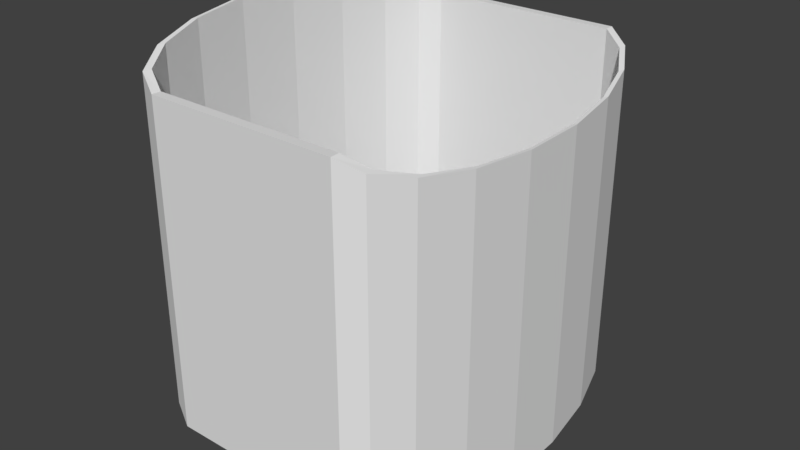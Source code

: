 # Source: startRoom.blend  (saved by Blender 2.78.0; exported with 4.5.12 LTS)
import bpy
from mathutils import Matrix  # noqa: F401  (used for matrix-valued properties, if any)

bpy.ops.wm.read_factory_settings(use_empty=True)
scene = bpy.context.scene
scene.name = 'Scene'

# ---- collections
col_collection_1 = bpy.data.collections.new('Collection 1'); scene.collection.children.link(col_collection_1)

# ---- world
world_world = bpy.data.worlds.new('World'); scene.world = world_world
world_world.color = (0.05088, 0.05088, 0.05088)
world_world.use_sun_shadow = False
world_world.sun_shadow_jitter_overblur = 0.0
world_world.cycles.sampling_method = 'MANUAL'

# ---- meshes
me_plane = bpy.data.meshes.new('Plane')
me_plane.from_pydata([(3.502, 1.0, 0.0), (8.312, 1.0, 0.0), (-1.0, 1.0, 0.0), (1.0, 1.0, 0.0), (9.322, 0.8478, -0.2005), (10.22, 0.3525, -0.3784), (10.9, -0.4264, -0.5122), (11.28, -1.395, -0.5858), (11.3, -2.436, -0.5904), (10.98, -3.424, -0.5253), (10.35, -4.24, -0.3984), (9.478, -4.786, -0.2251), (8.477, -4.996, -0.02618), (-0.9257, -4.996, -0.02618), (-1.944, -4.852, 0.1758), (-2.853, -4.362, 0.3557), (-3.543, -3.585, 0.4918), (-3.93, -2.614, 0.5676), (-3.968, -1.567, 0.5741), (-3.653, -0.5691, 0.5104), (-3.022, 0.2582, 0.3842), (-2.152, 0.8155, 0.2108), (-1.147, 0.9991, 0.01098), (3.502, 1.0, 5.555), (8.312, 1.0, 5.555), (-1.0, 1.0, 5.555), (1.0, 1.0, 5.555), (9.322, 0.8478, 5.354), (10.22, 0.3525, 5.176), (10.9, -0.4264, 5.043), (11.28, -1.395, 4.969), (11.3, -2.436, 4.964), (10.98, -3.424, 5.03), (10.35, -4.24, 5.156), (9.478, -4.786, 5.33), (8.477, -4.996, 5.529), (-0.9257, -4.996, 5.529), (-1.944, -4.852, 5.731), (-2.853, -4.362, 5.911), (-3.543, -3.585, 6.047), (-3.93, -2.614, 6.122), (-3.968, -1.567, 6.129), (-3.653, -0.5691, 6.065), (-3.022, 0.2582, 5.939), (-2.152, 0.8155, 5.766), (-1.147, 0.9991, 5.566)], [], [(3, 2, 25, 26), (18, 17, 40, 41), (11, 10, 33, 34), (4, 1, 24, 27), (19, 18, 41, 42), (12, 11, 34, 35), (5, 4, 27, 28), (20, 19, 42, 43), (13, 12, 35, 36), (6, 5, 28, 29), (21, 20, 43, 44), (14, 13, 36, 37), (7, 6, 29, 30), (22, 21, 44, 45), (15, 14, 37, 38), (8, 7, 30, 31), (2, 22, 45, 25), (0, 3, 26, 23), (16, 15, 38, 39), (9, 8, 31, 32), (1, 0, 23, 24), (17, 16, 39, 40), (10, 9, 32, 33)])
_uv = me_plane.uv_layers.new(name='UVMap')
_uv.uv.foreach_set('vector', [0.7841, 0.3292, 0.9026, 0.3292, 0.9026, 0.0003107, 0.7841, 0.0003107, 0.4345, 0.6588, 0.4965, 0.6592, 0.4965, 0.3302, 0.4345, 0.3299, 0.9032, 0.01058, 0.9547, 0.0003107, 0.9547, 0.3292, 0.9032, 0.3395, 0.6176, 0.363, 0.5577, 0.3749, 0.5577, 0.7038, 0.6176, 0.6919, 0.8501, 0.3599, 0.791, 0.3637, 0.791, 0.6926, 0.8501, 0.6889, 0.8997, 0.3642, 0.9589, 0.3525, 0.9589, 0.6814, 0.8997, 0.6932, 0.6708, 0.3525, 0.6176, 0.363, 0.6176, 0.6919, 0.6708, 0.6814, 0.8991, 0.3525, 0.8501, 0.3599, 0.8501, 0.6889, 0.8991, 0.6814, 0.5571, 0.3292, 0.0003107, 0.3292, 0.0003108, 0.0003107, 0.5571, 0.0003108, 0.1539, 0.9962, 0.1078, 0.9883, 0.1078, 0.6594, 0.1539, 0.6673, 0.724, 0.01214, 0.6724, 0.02241, 0.6724, 0.3513, 0.724, 0.3411, 0.6115, 0.01227, 0.6718, 0.0003107, 0.6718, 0.3292, 0.6115, 0.3412, 0.7287, 0.6858, 0.6714, 0.6814, 0.6714, 0.3525, 0.7287, 0.3568, 0.7835, 0.0003107, 0.724, 0.01214, 0.724, 0.3411, 0.7835, 0.3292, 0.5577, 0.02293, 0.6115, 0.01227, 0.6115, 0.3412, 0.5577, 0.3518, 0.7904, 0.686, 0.7287, 0.6858, 0.7287, 0.3568, 0.7904, 0.3571, 0.964, 0.0003107, 0.9553, 0.0009609, 0.9553, 0.3299, 0.964, 0.3292, 0.2858, 0.6588, 0.4339, 0.6588, 0.4339, 0.3299, 0.2858, 0.3299, 0.1545, 0.9883, 0.2006, 0.9964, 0.2006, 0.6675, 0.1545, 0.6594, 0.04864, 0.6633, 0.1072, 0.6594, 0.1072, 0.9883, 0.04864, 0.9922, 0.0003107, 0.6588, 0.2851, 0.6588, 0.2851, 0.3299, 0.0003108, 0.3299, 0.4965, 0.6592, 0.554, 0.6637, 0.554, 0.3347, 0.4965, 0.3302, 0.0003107, 0.6708, 0.04864, 0.6633, 0.04864, 0.9922, 0.0003107, 0.9997])
me_plane.use_remesh_preserve_volume = False
me_plane.use_remesh_preserve_attributes = False
me_plane.use_mirror_vertex_groups = False
me_plane.update()

# ---- objects
ob_plane = bpy.data.objects.new('Plane', me_plane)

# ---- transforms, parenting, visibility, modifiers, constraints
ob_plane.location = (0.0, 0.0, 0.0)
ob_plane.scale = (0.1914, 0.6014, 0.5446)
ob_plane.lineart.crease_threshold = 0.0
_m = ob_plane.modifiers.new('Solidify', 'SOLIDIFY')
_m.thickness = 0.141
_m.nonmanifold_thickness_mode = 'FIXED'
_m.nonmanifold_merge_threshold = 0.0003

# ---- collection membership
col_collection_1.objects.link(ob_plane)

# ---- scene / render settings (as saved in the file)
scene.frame_start = 1; scene.frame_end = 250; scene.frame_set(1)
scene.render.engine = 'BLENDER_EEVEE_NEXT'
scene.render.resolution_percentage = 50
scene.render.dither_intensity = 0.0
scene.cycles.use_denoising = False
scene.cycles.samples = 128
scene.cycles.sampling_pattern = 'TABULATED_SOBOL'
scene.cycles.light_sampling_threshold = 0.0
scene.cycles.use_adaptive_sampling = False
scene.cycles.use_light_tree = False
scene.cycles.blur_glossy = 0.0
scene.cycles.sample_clamp_indirect = 0.0
scene.view_settings.view_transform = 'Standard'
bpy.context.view_layer.update()

# ---- added for rendering (the .blend has no active camera and no usable light): camera, sun
cam_auto = bpy.data.cameras.new('AutoCamera')
cam_auto.lens = 50.0
cam_auto.sensor_width = 36.0
cam_auto.clip_end = 1000.0
ob_auto_camera = bpy.data.objects.new('AutoCamera', cam_auto)
scene.collection.objects.link(ob_auto_camera)
ob_auto_camera.location = (6.17054, -7.76367, 5.88297)
ob_auto_camera.rotation_euler = (1.09748, -7.21219e-08, 0.694738)
scene.camera = ob_auto_camera
light_auto_sun = bpy.data.lights.new('AutoSun', 'SUN')
light_auto_sun.energy = 3.0
light_auto_sun.angle = 0.0523599
ob_auto_sun = bpy.data.objects.new('AutoSun', light_auto_sun)
scene.collection.objects.link(ob_auto_sun)
ob_auto_sun.rotation_euler = (0.872665, 0.174533, 0.523599)
bpy.context.view_layer.update()
